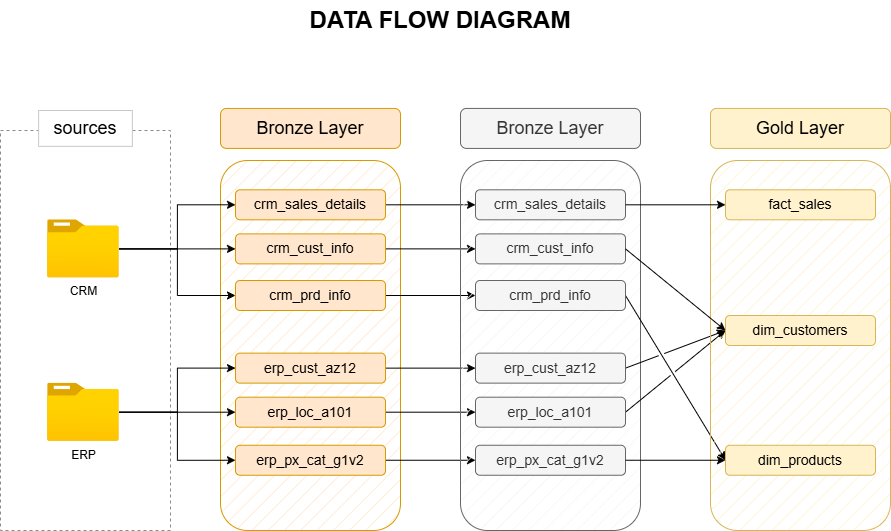

The diagram above was exported from draw.io. Its source (the exported page's mxGraphModel, read from the mxfile embedded in the PNG):
<mxGraphModel dx="938" dy="707" grid="1" gridSize="10" guides="1" tooltips="1" connect="1" arrows="1" fold="1" page="0" pageScale="1" pageWidth="850" pageHeight="1100" math="0" shadow="0">
  <root>
    <mxCell id="0" />
    <mxCell id="1" parent="0" />
    <mxCell id="tTj2PVmFwAGeDkaP-Rid-1" parent="1" style="rounded=0;whiteSpace=wrap;html=1;fillColor=none;strokeColor=light-dark(#8c8c8c, #ededed);dashed=1;" value="" vertex="1">
      <mxGeometry height="400" width="170" y="190" as="geometry" />
    </mxCell>
    <mxCell id="tTj2PVmFwAGeDkaP-Rid-2" parent="1" style="rounded=0;whiteSpace=wrap;html=1;fillColor=default;strokeColor=light-dark(#cbc8c8, #ededed);" value="&lt;font style=&quot;font-size: 18px;&quot;&gt;sources&lt;/font&gt;" vertex="1">
      <mxGeometry height="35.85" width="93.74" x="38.129999999999995" y="170" as="geometry" />
    </mxCell>
    <mxCell id="tTj2PVmFwAGeDkaP-Rid-5" parent="1" style="rounded=1;whiteSpace=wrap;html=1;strokeColor=#d79b00;fillColor=#ffe6cc;glass=0;shadow=0;fillStyle=hatch;" value="" vertex="1">
      <mxGeometry height="370" width="180" x="220" y="220" as="geometry" />
    </mxCell>
    <mxCell id="tTj2PVmFwAGeDkaP-Rid-6" parent="1" style="rounded=1;whiteSpace=wrap;html=1;strokeColor=#d79b00;fillColor=#ffe6cc;" value="&lt;font style=&quot;font-size: 18px;&quot;&gt;Bronze Layer&lt;/font&gt;" vertex="1">
      <mxGeometry height="40" width="180" x="220" y="167.92" as="geometry" />
    </mxCell>
    <mxCell id="tTj2PVmFwAGeDkaP-Rid-13" connectable="0" parent="1" style="group" value="" vertex="1">
      <mxGeometry height="64.75048780487802" width="75.82417582417582" x="47.09208791208791" y="279.3109756097561" as="geometry" />
    </mxCell>
    <mxCell id="tTj2PVmFwAGeDkaP-Rid-14" parent="tTj2PVmFwAGeDkaP-Rid-13" style="image;aspect=fixed;html=1;points=[];align=center;fontSize=12;image=img/lib/azure2/general/Folder_Blank.svg;" value="CRM" vertex="1">
      <mxGeometry height="58.13186813186813" width="71.62857142857142" as="geometry" />
    </mxCell>
    <mxCell id="tTj2PVmFwAGeDkaP-Rid-16" connectable="0" parent="1" style="group" value="" vertex="1">
      <mxGeometry height="64.75048780487802" width="75.82417582417582" x="47.09208791208791" y="442.62658536585366" as="geometry" />
    </mxCell>
    <mxCell id="tTj2PVmFwAGeDkaP-Rid-17" parent="tTj2PVmFwAGeDkaP-Rid-16" style="image;aspect=fixed;html=1;points=[];align=center;fontSize=12;image=img/lib/azure2/general/Folder_Blank.svg;" value="&lt;div&gt;ERP&lt;/div&gt;" vertex="1">
      <mxGeometry height="58.13186813186813" width="71.62857142857142" as="geometry" />
    </mxCell>
    <mxCell id="rzVoiGJkuw54qaG6I4gI-9" edge="1" parent="1" source="tTj2PVmFwAGeDkaP-Rid-48" style="edgeStyle=orthogonalEdgeStyle;rounded=0;orthogonalLoop=1;jettySize=auto;html=1;entryX=0;entryY=0.5;entryDx=0;entryDy=0;" target="rzVoiGJkuw54qaG6I4gI-3">
      <mxGeometry relative="1" as="geometry" />
    </mxCell>
    <mxCell id="tTj2PVmFwAGeDkaP-Rid-48" parent="1" style="rounded=1;whiteSpace=wrap;html=1;strokeColor=#d79b00;fillColor=#ffe6cc;" value="&lt;font style=&quot;font-size: 14px;&quot;&gt;crm_sales_details&lt;/font&gt;" vertex="1">
      <mxGeometry height="30" width="150" x="235" y="249.31" as="geometry" />
    </mxCell>
    <mxCell id="rzVoiGJkuw54qaG6I4gI-10" edge="1" parent="1" source="tTj2PVmFwAGeDkaP-Rid-49" style="edgeStyle=orthogonalEdgeStyle;rounded=0;orthogonalLoop=1;jettySize=auto;html=1;" target="rzVoiGJkuw54qaG6I4gI-4">
      <mxGeometry relative="1" as="geometry" />
    </mxCell>
    <mxCell id="tTj2PVmFwAGeDkaP-Rid-49" parent="1" style="rounded=1;whiteSpace=wrap;html=1;strokeColor=#d79b00;fillColor=#ffe6cc;" value="&lt;font style=&quot;font-size: 14px;&quot;&gt;crm_cust_info&lt;/font&gt;" vertex="1">
      <mxGeometry height="30" width="150" x="235" y="293.38" as="geometry" />
    </mxCell>
    <mxCell id="rzVoiGJkuw54qaG6I4gI-11" edge="1" parent="1" source="tTj2PVmFwAGeDkaP-Rid-50" style="edgeStyle=orthogonalEdgeStyle;rounded=0;orthogonalLoop=1;jettySize=auto;html=1;" target="rzVoiGJkuw54qaG6I4gI-5">
      <mxGeometry relative="1" as="geometry" />
    </mxCell>
    <mxCell id="tTj2PVmFwAGeDkaP-Rid-50" parent="1" style="rounded=1;whiteSpace=wrap;html=1;strokeColor=#d79b00;fillColor=#ffe6cc;" value="&lt;font style=&quot;font-size: 14px;&quot;&gt;crm_prd_info&lt;/font&gt;" vertex="1">
      <mxGeometry height="30" width="150" x="235" y="340" as="geometry" />
    </mxCell>
    <mxCell id="rzVoiGJkuw54qaG6I4gI-12" edge="1" parent="1" source="tTj2PVmFwAGeDkaP-Rid-51" style="edgeStyle=orthogonalEdgeStyle;rounded=0;orthogonalLoop=1;jettySize=auto;html=1;" target="rzVoiGJkuw54qaG6I4gI-6">
      <mxGeometry relative="1" as="geometry" />
    </mxCell>
    <mxCell id="tTj2PVmFwAGeDkaP-Rid-51" parent="1" style="rounded=1;whiteSpace=wrap;html=1;strokeColor=#d79b00;fillColor=#ffe6cc;" value="&lt;font style=&quot;font-size: 14px;&quot;&gt;erp_cust_az12&lt;/font&gt;" vertex="1">
      <mxGeometry height="30" width="150" x="235" y="412.63" as="geometry" />
    </mxCell>
    <mxCell id="rzVoiGJkuw54qaG6I4gI-13" edge="1" parent="1" source="tTj2PVmFwAGeDkaP-Rid-52" style="edgeStyle=orthogonalEdgeStyle;rounded=0;orthogonalLoop=1;jettySize=auto;html=1;" target="rzVoiGJkuw54qaG6I4gI-7">
      <mxGeometry relative="1" as="geometry" />
    </mxCell>
    <mxCell id="tTj2PVmFwAGeDkaP-Rid-52" parent="1" style="rounded=1;whiteSpace=wrap;html=1;strokeColor=#d79b00;fillColor=#ffe6cc;" value="&lt;font style=&quot;font-size: 14px;&quot;&gt;erp_loc_a101&lt;/font&gt;" vertex="1">
      <mxGeometry height="30" width="150" x="235" y="456.69" as="geometry" />
    </mxCell>
    <mxCell id="rzVoiGJkuw54qaG6I4gI-14" edge="1" parent="1" source="tTj2PVmFwAGeDkaP-Rid-53" style="edgeStyle=orthogonalEdgeStyle;rounded=0;orthogonalLoop=1;jettySize=auto;html=1;" target="rzVoiGJkuw54qaG6I4gI-8">
      <mxGeometry relative="1" as="geometry" />
    </mxCell>
    <mxCell id="tTj2PVmFwAGeDkaP-Rid-53" parent="1" style="rounded=1;whiteSpace=wrap;html=1;strokeColor=#d79b00;fillColor=#ffe6cc;" value="&lt;font style=&quot;font-size: 14px;&quot;&gt;erp_px_cat_g1v2&lt;/font&gt;" vertex="1">
      <mxGeometry height="30" width="150" x="235" y="504.75" as="geometry" />
    </mxCell>
    <mxCell id="tTj2PVmFwAGeDkaP-Rid-62" edge="1" parent="1" source="tTj2PVmFwAGeDkaP-Rid-14" style="edgeStyle=orthogonalEdgeStyle;rounded=0;orthogonalLoop=1;jettySize=auto;html=1;entryX=0;entryY=0.5;entryDx=0;entryDy=0;" target="tTj2PVmFwAGeDkaP-Rid-49">
      <mxGeometry relative="1" as="geometry" />
    </mxCell>
    <mxCell id="tTj2PVmFwAGeDkaP-Rid-63" edge="1" parent="1" source="tTj2PVmFwAGeDkaP-Rid-17" style="edgeStyle=orthogonalEdgeStyle;rounded=0;orthogonalLoop=1;jettySize=auto;html=1;entryX=0;entryY=0.5;entryDx=0;entryDy=0;" target="tTj2PVmFwAGeDkaP-Rid-52">
      <mxGeometry relative="1" as="geometry" />
    </mxCell>
    <mxCell id="tTj2PVmFwAGeDkaP-Rid-64" edge="1" parent="1" source="tTj2PVmFwAGeDkaP-Rid-14" style="edgeStyle=orthogonalEdgeStyle;rounded=0;orthogonalLoop=1;jettySize=auto;html=1;" target="tTj2PVmFwAGeDkaP-Rid-48">
      <mxGeometry relative="1" as="geometry" />
    </mxCell>
    <mxCell id="tTj2PVmFwAGeDkaP-Rid-65" edge="1" parent="1" source="tTj2PVmFwAGeDkaP-Rid-14" style="edgeStyle=orthogonalEdgeStyle;rounded=0;orthogonalLoop=1;jettySize=auto;html=1;entryX=0;entryY=0.5;entryDx=0;entryDy=0;" target="tTj2PVmFwAGeDkaP-Rid-50">
      <mxGeometry relative="1" as="geometry" />
    </mxCell>
    <mxCell id="tTj2PVmFwAGeDkaP-Rid-66" edge="1" parent="1" source="tTj2PVmFwAGeDkaP-Rid-17" style="edgeStyle=orthogonalEdgeStyle;rounded=0;orthogonalLoop=1;jettySize=auto;html=1;" target="tTj2PVmFwAGeDkaP-Rid-51">
      <mxGeometry relative="1" as="geometry" />
    </mxCell>
    <mxCell id="tTj2PVmFwAGeDkaP-Rid-67" edge="1" parent="1" source="tTj2PVmFwAGeDkaP-Rid-17" style="edgeStyle=orthogonalEdgeStyle;rounded=0;orthogonalLoop=1;jettySize=auto;html=1;entryX=0;entryY=0.5;entryDx=0;entryDy=0;" target="tTj2PVmFwAGeDkaP-Rid-53">
      <mxGeometry relative="1" as="geometry" />
    </mxCell>
    <mxCell id="rzVoiGJkuw54qaG6I4gI-1" parent="1" style="rounded=1;whiteSpace=wrap;html=1;strokeColor=#666666;fillColor=#f5f5f5;glass=0;shadow=0;fontColor=#333333;fillStyle=hatch;" value="" vertex="1">
      <mxGeometry height="370" width="180" x="460" y="220" as="geometry" />
    </mxCell>
    <mxCell id="rzVoiGJkuw54qaG6I4gI-2" parent="1" style="rounded=1;whiteSpace=wrap;html=1;strokeColor=#666666;fillColor=#f5f5f5;fontColor=#333333;" value="&lt;font style=&quot;font-size: 18px;&quot;&gt;Bronze Layer&lt;/font&gt;" vertex="1">
      <mxGeometry height="40" width="180" x="460" y="167.92" as="geometry" />
    </mxCell>
    <mxCell id="rzVoiGJkuw54qaG6I4gI-3" parent="1" style="rounded=1;whiteSpace=wrap;html=1;strokeColor=#666666;fillColor=#f5f5f5;fontColor=#333333;" value="&lt;font style=&quot;font-size: 14px;&quot;&gt;crm_sales_details&lt;/font&gt;" vertex="1">
      <mxGeometry height="30" width="150" x="475" y="249.31" as="geometry" />
    </mxCell>
    <mxCell id="rzVoiGJkuw54qaG6I4gI-4" parent="1" style="rounded=1;whiteSpace=wrap;html=1;strokeColor=#666666;fillColor=#f5f5f5;fontColor=#333333;" value="&lt;font style=&quot;font-size: 14px;&quot;&gt;crm_cust_info&lt;/font&gt;" vertex="1">
      <mxGeometry height="30" width="150" x="475" y="293.38" as="geometry" />
    </mxCell>
    <mxCell id="9-Ko1ChTpVjwMvcI3Ux8-2" edge="1" parent="1" source="rzVoiGJkuw54qaG6I4gI-5" style="rounded=0;orthogonalLoop=1;jettySize=auto;html=1;exitX=1;exitY=0.5;exitDx=0;exitDy=0;entryX=0;entryY=0.5;entryDx=0;entryDy=0;jumpStyle=gap;" target="Pw_tOMteRdf28e8cjUDs-17">
      <mxGeometry relative="1" as="geometry" />
    </mxCell>
    <mxCell id="rzVoiGJkuw54qaG6I4gI-5" parent="1" style="rounded=1;whiteSpace=wrap;html=1;strokeColor=#666666;fillColor=#f5f5f5;fontColor=#333333;" value="&lt;font style=&quot;font-size: 14px;&quot;&gt;crm_prd_info&lt;/font&gt;" vertex="1">
      <mxGeometry height="30" width="150" x="475" y="340" as="geometry" />
    </mxCell>
    <mxCell id="9-Ko1ChTpVjwMvcI3Ux8-4" edge="1" parent="1" source="rzVoiGJkuw54qaG6I4gI-6" style="rounded=0;orthogonalLoop=1;jettySize=auto;html=1;exitX=1;exitY=0.5;exitDx=0;exitDy=0;entryX=0;entryY=0.5;entryDx=0;entryDy=0;jumpStyle=gap;" target="Pw_tOMteRdf28e8cjUDs-16">
      <mxGeometry relative="1" as="geometry" />
    </mxCell>
    <mxCell id="rzVoiGJkuw54qaG6I4gI-6" parent="1" style="rounded=1;whiteSpace=wrap;html=1;strokeColor=#666666;fillColor=#f5f5f5;fontColor=#333333;" value="&lt;font style=&quot;font-size: 14px;&quot;&gt;erp_cust_az12&lt;/font&gt;" vertex="1">
      <mxGeometry height="30" width="150" x="475" y="412.63" as="geometry" />
    </mxCell>
    <mxCell id="9-Ko1ChTpVjwMvcI3Ux8-5" edge="1" parent="1" source="rzVoiGJkuw54qaG6I4gI-7" style="rounded=0;orthogonalLoop=1;jettySize=auto;html=1;exitX=1;exitY=0.5;exitDx=0;exitDy=0;jumpStyle=gap;entryX=0;entryY=0.5;entryDx=0;entryDy=0;" target="Pw_tOMteRdf28e8cjUDs-16">
      <mxGeometry relative="1" as="geometry">
        <mxPoint x="710" y="390" as="targetPoint" />
      </mxGeometry>
    </mxCell>
    <mxCell id="rzVoiGJkuw54qaG6I4gI-7" parent="1" style="rounded=1;whiteSpace=wrap;html=1;strokeColor=#666666;fillColor=#f5f5f5;fontColor=#333333;" value="&lt;font style=&quot;font-size: 14px;&quot;&gt;erp_loc_a101&lt;/font&gt;" vertex="1">
      <mxGeometry height="30" width="150" x="475" y="456.69" as="geometry" />
    </mxCell>
    <mxCell id="rzVoiGJkuw54qaG6I4gI-8" parent="1" style="rounded=1;whiteSpace=wrap;html=1;strokeColor=#666666;fillColor=#f5f5f5;fontColor=#333333;" value="&lt;font style=&quot;font-size: 14px;&quot;&gt;erp_px_cat_g1v2&lt;/font&gt;" vertex="1">
      <mxGeometry height="30" width="150" x="475" y="504.75" as="geometry" />
    </mxCell>
    <mxCell id="Pw_tOMteRdf28e8cjUDs-4" parent="1" style="text;html=1;whiteSpace=wrap;strokeColor=none;fillColor=none;align=center;verticalAlign=middle;rounded=0;" value="&lt;font style=&quot;font-size: 24px;&quot;&gt;&lt;b style=&quot;&quot;&gt;DATA FLOW DIAGRAM&lt;/b&gt;&lt;/font&gt;" vertex="1">
      <mxGeometry height="40" width="340" x="270" y="60" as="geometry" />
    </mxCell>
    <mxCell id="Pw_tOMteRdf28e8cjUDs-13" parent="1" style="rounded=1;whiteSpace=wrap;html=1;strokeColor=#d6b656;fillColor=#fff2cc;glass=0;shadow=0;fillStyle=hatch;" value="" vertex="1">
      <mxGeometry height="370" width="180" x="710" y="220" as="geometry" />
    </mxCell>
    <mxCell id="Pw_tOMteRdf28e8cjUDs-14" parent="1" style="rounded=1;whiteSpace=wrap;html=1;strokeColor=#d6b656;fillColor=#fff2cc;" value="&lt;font style=&quot;font-size: 18px;&quot;&gt;Gold Layer&lt;/font&gt;" vertex="1">
      <mxGeometry height="40" width="180" x="710" y="167.92" as="geometry" />
    </mxCell>
    <mxCell id="Pw_tOMteRdf28e8cjUDs-15" parent="1" style="rounded=1;whiteSpace=wrap;html=1;strokeColor=#d6b656;fillColor=#fff2cc;" value="&lt;font style=&quot;font-size: 14px;&quot;&gt;fact_sales&lt;/font&gt;" vertex="1">
      <mxGeometry height="30" width="150" x="725" y="249.31" as="geometry" />
    </mxCell>
    <mxCell id="Pw_tOMteRdf28e8cjUDs-16" parent="1" style="rounded=1;whiteSpace=wrap;html=1;strokeColor=#d6b656;fillColor=#fff2cc;" value="&lt;font style=&quot;font-size: 14px;&quot;&gt;dim_customers&lt;/font&gt;" vertex="1">
      <mxGeometry height="30" width="150" x="725" y="375" as="geometry" />
    </mxCell>
    <mxCell id="Pw_tOMteRdf28e8cjUDs-17" parent="1" style="rounded=1;whiteSpace=wrap;html=1;strokeColor=#d6b656;fillColor=#fff2cc;" value="&lt;span style=&quot;font-size: 14px;&quot;&gt;dim_products&lt;/span&gt;" vertex="1">
      <mxGeometry height="30" width="150" x="725" y="504.75" as="geometry" />
    </mxCell>
    <mxCell id="Pw_tOMteRdf28e8cjUDs-22" edge="1" parent="1" source="rzVoiGJkuw54qaG6I4gI-3" style="endArrow=classic;html=1;rounded=0;entryX=0;entryY=0.5;entryDx=0;entryDy=0;exitX=1;exitY=0.5;exitDx=0;exitDy=0;jumpStyle=gap;" target="Pw_tOMteRdf28e8cjUDs-15" value="">
      <mxGeometry height="50" relative="1" width="50" as="geometry">
        <mxPoint x="480" y="450" as="sourcePoint" />
        <mxPoint x="530" y="400" as="targetPoint" />
      </mxGeometry>
    </mxCell>
    <mxCell id="9-Ko1ChTpVjwMvcI3Ux8-1" edge="1" parent="1" source="rzVoiGJkuw54qaG6I4gI-4" style="endArrow=classic;html=1;rounded=0;entryX=0;entryY=0.5;entryDx=0;entryDy=0;exitX=1;exitY=0.5;exitDx=0;exitDy=0;jumpStyle=gap;" target="Pw_tOMteRdf28e8cjUDs-16" value="">
      <mxGeometry height="50" relative="1" width="50" as="geometry">
        <mxPoint x="600" y="440" as="sourcePoint" />
        <mxPoint x="650" y="390" as="targetPoint" />
      </mxGeometry>
    </mxCell>
    <mxCell id="9-Ko1ChTpVjwMvcI3Ux8-9" edge="1" parent="1" source="rzVoiGJkuw54qaG6I4gI-8" style="endArrow=classic;html=1;rounded=0;exitX=1;exitY=0.5;exitDx=0;exitDy=0;entryX=0;entryY=0.5;entryDx=0;entryDy=0;jumpStyle=gap;" target="Pw_tOMteRdf28e8cjUDs-17" value="">
      <mxGeometry height="50" relative="1" width="50" as="geometry">
        <mxPoint x="630" y="440" as="sourcePoint" />
        <mxPoint x="680" y="390" as="targetPoint" />
      </mxGeometry>
    </mxCell>
  </root>
</mxGraphModel>